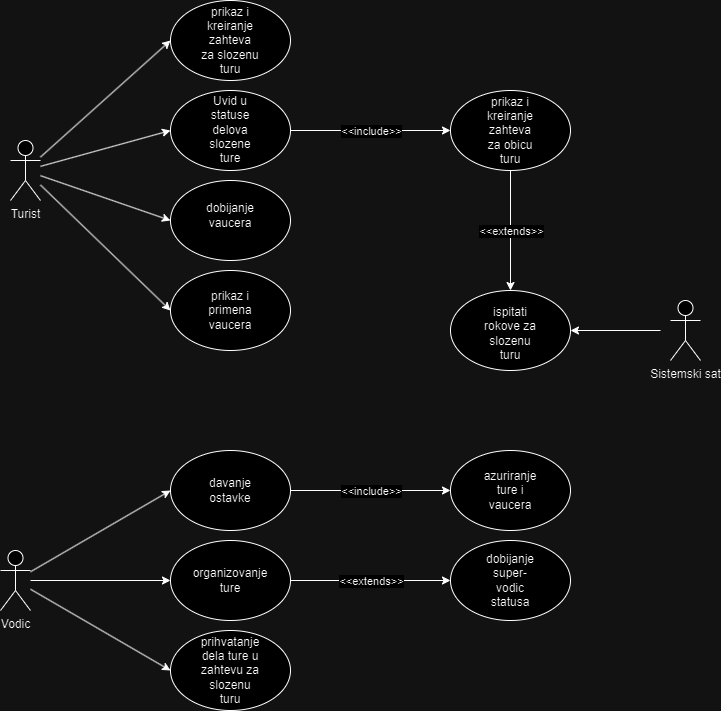

The diagram above was exported from draw.io. Its source (the exported page's mxGraphModel, read from the mxfile embedded in the PNG):
<mxGraphModel dx="1290" dy="522" grid="1" gridSize="10" guides="1" tooltips="1" connect="1" arrows="1" fold="1" page="1" pageScale="1" pageWidth="850" pageHeight="1100" math="0" shadow="0">
  <root>
    <mxCell id="0" />
    <mxCell id="1" parent="0" />
    <mxCell id="eo_Poyc0DV_jXfHTkDhV-1" value="&lt;div&gt;Turist&lt;/div&gt;&lt;div&gt;&lt;br&gt;&lt;/div&gt;" style="shape=umlActor;verticalLabelPosition=bottom;verticalAlign=top;html=1;outlineConnect=0;" vertex="1" parent="1">
      <mxGeometry x="120" y="160" width="30" height="60" as="geometry" />
    </mxCell>
    <mxCell id="eo_Poyc0DV_jXfHTkDhV-2" value="Vodic&lt;div&gt;&lt;br&gt;&lt;/div&gt;" style="shape=umlActor;verticalLabelPosition=bottom;verticalAlign=top;html=1;outlineConnect=0;" vertex="1" parent="1">
      <mxGeometry x="110" y="570" width="30" height="60" as="geometry" />
    </mxCell>
    <mxCell id="eo_Poyc0DV_jXfHTkDhV-3" value="Sistemski sat&lt;div&gt;&lt;br&gt;&lt;/div&gt;" style="shape=umlActor;verticalLabelPosition=bottom;verticalAlign=top;html=1;outlineConnect=0;" vertex="1" parent="1">
      <mxGeometry x="780" y="320" width="30" height="60" as="geometry" />
    </mxCell>
    <mxCell id="eo_Poyc0DV_jXfHTkDhV-6" value="" style="endArrow=classic;html=1;rounded=0;" edge="1" parent="1" source="eo_Poyc0DV_jXfHTkDhV-1">
      <mxGeometry width="50" height="50" relative="1" as="geometry">
        <mxPoint x="180" y="100" as="sourcePoint" />
        <mxPoint x="280" y="60" as="targetPoint" />
      </mxGeometry>
    </mxCell>
    <mxCell id="eo_Poyc0DV_jXfHTkDhV-7" value="" style="ellipse;whiteSpace=wrap;html=1;" vertex="1" parent="1">
      <mxGeometry x="280" y="20" width="120" height="80" as="geometry" />
    </mxCell>
    <mxCell id="eo_Poyc0DV_jXfHTkDhV-8" value="" style="ellipse;whiteSpace=wrap;html=1;" vertex="1" parent="1">
      <mxGeometry x="280" y="110" width="120" height="80" as="geometry" />
    </mxCell>
    <mxCell id="eo_Poyc0DV_jXfHTkDhV-9" value="" style="ellipse;whiteSpace=wrap;html=1;" vertex="1" parent="1">
      <mxGeometry x="280" y="200" width="120" height="80" as="geometry" />
    </mxCell>
    <mxCell id="eo_Poyc0DV_jXfHTkDhV-10" value="" style="ellipse;whiteSpace=wrap;html=1;" vertex="1" parent="1">
      <mxGeometry x="280" y="290" width="120" height="80" as="geometry" />
    </mxCell>
    <mxCell id="eo_Poyc0DV_jXfHTkDhV-11" value="" style="endArrow=classic;html=1;rounded=0;entryX=0;entryY=0.5;entryDx=0;entryDy=0;" edge="1" parent="1" source="eo_Poyc0DV_jXfHTkDhV-1" target="eo_Poyc0DV_jXfHTkDhV-8">
      <mxGeometry width="50" height="50" relative="1" as="geometry">
        <mxPoint x="130" y="220" as="sourcePoint" />
        <mxPoint x="180" y="170" as="targetPoint" />
      </mxGeometry>
    </mxCell>
    <mxCell id="eo_Poyc0DV_jXfHTkDhV-12" value="" style="endArrow=classic;html=1;rounded=0;entryX=0;entryY=0.5;entryDx=0;entryDy=0;" edge="1" parent="1" source="eo_Poyc0DV_jXfHTkDhV-1" target="eo_Poyc0DV_jXfHTkDhV-9">
      <mxGeometry width="50" height="50" relative="1" as="geometry">
        <mxPoint x="150" y="200" as="sourcePoint" />
        <mxPoint x="200" y="150" as="targetPoint" />
      </mxGeometry>
    </mxCell>
    <mxCell id="eo_Poyc0DV_jXfHTkDhV-14" value="" style="endArrow=classic;html=1;rounded=0;" edge="1" parent="1">
      <mxGeometry relative="1" as="geometry">
        <mxPoint x="400" y="150" as="sourcePoint" />
        <mxPoint x="560" y="150" as="targetPoint" />
      </mxGeometry>
    </mxCell>
    <mxCell id="eo_Poyc0DV_jXfHTkDhV-15" value="&amp;lt;&amp;lt;include&amp;gt;&amp;gt;" style="edgeLabel;resizable=0;html=1;;align=center;verticalAlign=middle;" connectable="0" vertex="1" parent="eo_Poyc0DV_jXfHTkDhV-14">
      <mxGeometry relative="1" as="geometry" />
    </mxCell>
    <mxCell id="eo_Poyc0DV_jXfHTkDhV-18" value="" style="ellipse;whiteSpace=wrap;html=1;" vertex="1" parent="1">
      <mxGeometry x="560" y="110" width="120" height="80" as="geometry" />
    </mxCell>
    <mxCell id="eo_Poyc0DV_jXfHTkDhV-21" value="" style="endArrow=classic;html=1;rounded=0;entryX=0.5;entryY=0;entryDx=0;entryDy=0;exitX=0.5;exitY=1;exitDx=0;exitDy=0;" edge="1" parent="1" source="eo_Poyc0DV_jXfHTkDhV-18" target="eo_Poyc0DV_jXfHTkDhV-25">
      <mxGeometry relative="1" as="geometry">
        <mxPoint x="610" y="190" as="sourcePoint" />
        <mxPoint x="610" y="310" as="targetPoint" />
      </mxGeometry>
    </mxCell>
    <mxCell id="eo_Poyc0DV_jXfHTkDhV-22" value="&amp;lt;&amp;lt;extends&amp;gt;&amp;gt;" style="edgeLabel;resizable=0;html=1;;align=center;verticalAlign=middle;" connectable="0" vertex="1" parent="eo_Poyc0DV_jXfHTkDhV-21">
      <mxGeometry relative="1" as="geometry" />
    </mxCell>
    <mxCell id="eo_Poyc0DV_jXfHTkDhV-25" value="" style="ellipse;whiteSpace=wrap;html=1;" vertex="1" parent="1">
      <mxGeometry x="560" y="310" width="120" height="80" as="geometry" />
    </mxCell>
    <mxCell id="eo_Poyc0DV_jXfHTkDhV-26" value="" style="endArrow=classic;html=1;rounded=0;entryX=1;entryY=0.5;entryDx=0;entryDy=0;" edge="1" parent="1" target="eo_Poyc0DV_jXfHTkDhV-25">
      <mxGeometry width="50" height="50" relative="1" as="geometry">
        <mxPoint x="770" y="350" as="sourcePoint" />
        <mxPoint x="820" y="300" as="targetPoint" />
      </mxGeometry>
    </mxCell>
    <mxCell id="eo_Poyc0DV_jXfHTkDhV-27" value="" style="ellipse;whiteSpace=wrap;html=1;" vertex="1" parent="1">
      <mxGeometry x="280" y="470" width="120" height="80" as="geometry" />
    </mxCell>
    <mxCell id="eo_Poyc0DV_jXfHTkDhV-28" value="" style="ellipse;whiteSpace=wrap;html=1;" vertex="1" parent="1">
      <mxGeometry x="280" y="560" width="120" height="80" as="geometry" />
    </mxCell>
    <mxCell id="eo_Poyc0DV_jXfHTkDhV-29" value="" style="ellipse;whiteSpace=wrap;html=1;" vertex="1" parent="1">
      <mxGeometry x="280" y="650" width="120" height="80" as="geometry" />
    </mxCell>
    <mxCell id="eo_Poyc0DV_jXfHTkDhV-31" value="" style="endArrow=classic;html=1;rounded=0;entryX=0;entryY=0.5;entryDx=0;entryDy=0;" edge="1" parent="1" source="eo_Poyc0DV_jXfHTkDhV-2" target="eo_Poyc0DV_jXfHTkDhV-27">
      <mxGeometry width="50" height="50" relative="1" as="geometry">
        <mxPoint x="140" y="600" as="sourcePoint" />
        <mxPoint x="190" y="550" as="targetPoint" />
      </mxGeometry>
    </mxCell>
    <mxCell id="eo_Poyc0DV_jXfHTkDhV-32" value="" style="endArrow=classic;html=1;rounded=0;entryX=0;entryY=0.5;entryDx=0;entryDy=0;" edge="1" parent="1" target="eo_Poyc0DV_jXfHTkDhV-28">
      <mxGeometry width="50" height="50" relative="1" as="geometry">
        <mxPoint x="140" y="600" as="sourcePoint" />
        <mxPoint x="190" y="550" as="targetPoint" />
      </mxGeometry>
    </mxCell>
    <mxCell id="eo_Poyc0DV_jXfHTkDhV-33" value="" style="endArrow=classic;html=1;rounded=0;entryX=0;entryY=0.5;entryDx=0;entryDy=0;" edge="1" parent="1" source="eo_Poyc0DV_jXfHTkDhV-2" target="eo_Poyc0DV_jXfHTkDhV-29">
      <mxGeometry width="50" height="50" relative="1" as="geometry">
        <mxPoint x="140" y="620" as="sourcePoint" />
        <mxPoint x="190" y="570" as="targetPoint" />
      </mxGeometry>
    </mxCell>
    <mxCell id="eo_Poyc0DV_jXfHTkDhV-34" value="" style="ellipse;whiteSpace=wrap;html=1;" vertex="1" parent="1">
      <mxGeometry x="560" y="470" width="120" height="80" as="geometry" />
    </mxCell>
    <mxCell id="eo_Poyc0DV_jXfHTkDhV-35" value="" style="endArrow=classic;html=1;rounded=0;" edge="1" parent="1">
      <mxGeometry relative="1" as="geometry">
        <mxPoint x="400" y="510" as="sourcePoint" />
        <mxPoint x="560" y="510" as="targetPoint" />
      </mxGeometry>
    </mxCell>
    <mxCell id="eo_Poyc0DV_jXfHTkDhV-36" value="&amp;lt;&amp;lt;include&amp;gt;&amp;gt;" style="edgeLabel;resizable=0;html=1;;align=center;verticalAlign=middle;" connectable="0" vertex="1" parent="eo_Poyc0DV_jXfHTkDhV-35">
      <mxGeometry relative="1" as="geometry" />
    </mxCell>
    <mxCell id="eo_Poyc0DV_jXfHTkDhV-39" value="" style="ellipse;whiteSpace=wrap;html=1;" vertex="1" parent="1">
      <mxGeometry x="560" y="560" width="120" height="80" as="geometry" />
    </mxCell>
    <mxCell id="eo_Poyc0DV_jXfHTkDhV-40" value="" style="endArrow=classic;html=1;rounded=0;" edge="1" parent="1">
      <mxGeometry relative="1" as="geometry">
        <mxPoint x="400" y="600" as="sourcePoint" />
        <mxPoint x="560" y="600" as="targetPoint" />
      </mxGeometry>
    </mxCell>
    <mxCell id="eo_Poyc0DV_jXfHTkDhV-41" value="&amp;lt;&amp;lt;extends&amp;gt;&amp;gt;" style="edgeLabel;resizable=0;html=1;;align=center;verticalAlign=middle;" connectable="0" vertex="1" parent="eo_Poyc0DV_jXfHTkDhV-40">
      <mxGeometry relative="1" as="geometry" />
    </mxCell>
    <mxCell id="eo_Poyc0DV_jXfHTkDhV-44" value="prikaz i kreiranje zahteva za slozenu turu" style="text;html=1;align=center;verticalAlign=middle;whiteSpace=wrap;rounded=0;" vertex="1" parent="1">
      <mxGeometry x="310" y="45" width="60" height="30" as="geometry" />
    </mxCell>
    <mxCell id="eo_Poyc0DV_jXfHTkDhV-45" value="&lt;div&gt;&lt;br&gt;&lt;/div&gt;&lt;div&gt;&lt;br&gt;&lt;/div&gt;Uvid u statuse delova slozene ture" style="text;html=1;align=center;verticalAlign=middle;whiteSpace=wrap;rounded=0;" vertex="1" parent="1">
      <mxGeometry x="310" y="120" width="60" height="30" as="geometry" />
    </mxCell>
    <mxCell id="eo_Poyc0DV_jXfHTkDhV-48" value="dobijanje vaucera" style="text;html=1;align=center;verticalAlign=middle;whiteSpace=wrap;rounded=0;" vertex="1" parent="1">
      <mxGeometry x="310" y="220" width="60" height="30" as="geometry" />
    </mxCell>
    <mxCell id="eo_Poyc0DV_jXfHTkDhV-49" value="prikaz i primena vaucera" style="text;html=1;align=center;verticalAlign=middle;whiteSpace=wrap;rounded=0;" vertex="1" parent="1">
      <mxGeometry x="310" y="315" width="60" height="30" as="geometry" />
    </mxCell>
    <mxCell id="eo_Poyc0DV_jXfHTkDhV-50" value="prikaz i kreiranje zahteva za obicu turu" style="text;html=1;align=center;verticalAlign=middle;whiteSpace=wrap;rounded=0;" vertex="1" parent="1">
      <mxGeometry x="590" y="135" width="60" height="30" as="geometry" />
    </mxCell>
    <mxCell id="eo_Poyc0DV_jXfHTkDhV-51" value="ispit&lt;span style=&quot;background-color: initial;&quot;&gt;ati rokove&lt;/span&gt;&lt;span style=&quot;background-color: initial;&quot;&gt;&amp;nbsp;za slozenu turu&lt;/span&gt;" style="text;html=1;align=center;verticalAlign=middle;whiteSpace=wrap;rounded=0;" vertex="1" parent="1">
      <mxGeometry x="590" y="340" width="60" height="25" as="geometry" />
    </mxCell>
    <mxCell id="eo_Poyc0DV_jXfHTkDhV-52" value="davanje ostavke" style="text;html=1;align=center;verticalAlign=middle;whiteSpace=wrap;rounded=0;" vertex="1" parent="1">
      <mxGeometry x="310" y="495" width="60" height="30" as="geometry" />
    </mxCell>
    <mxCell id="eo_Poyc0DV_jXfHTkDhV-53" value="azuriranje ture i vaucera" style="text;html=1;align=center;verticalAlign=middle;whiteSpace=wrap;rounded=0;" vertex="1" parent="1">
      <mxGeometry x="590" y="495" width="60" height="30" as="geometry" />
    </mxCell>
    <mxCell id="eo_Poyc0DV_jXfHTkDhV-54" value="organizovanje ture" style="text;html=1;align=center;verticalAlign=middle;whiteSpace=wrap;rounded=0;" vertex="1" parent="1">
      <mxGeometry x="310" y="585" width="60" height="30" as="geometry" />
    </mxCell>
    <mxCell id="eo_Poyc0DV_jXfHTkDhV-55" value="dobijanje super-vodic statusa" style="text;html=1;align=center;verticalAlign=middle;whiteSpace=wrap;rounded=0;" vertex="1" parent="1">
      <mxGeometry x="590" y="585" width="60" height="30" as="geometry" />
    </mxCell>
    <mxCell id="eo_Poyc0DV_jXfHTkDhV-57" value="prihvatanje dela ture u zahtevu za slozenu turu" style="text;html=1;align=center;verticalAlign=middle;whiteSpace=wrap;rounded=0;" vertex="1" parent="1">
      <mxGeometry x="310" y="675" width="60" height="30" as="geometry" />
    </mxCell>
    <mxCell id="eo_Poyc0DV_jXfHTkDhV-58" value="" style="endArrow=classic;html=1;rounded=0;entryX=0;entryY=0.5;entryDx=0;entryDy=0;" edge="1" parent="1" source="eo_Poyc0DV_jXfHTkDhV-1" target="eo_Poyc0DV_jXfHTkDhV-10">
      <mxGeometry width="50" height="50" relative="1" as="geometry">
        <mxPoint x="150" y="220" as="sourcePoint" />
        <mxPoint x="200" y="170" as="targetPoint" />
      </mxGeometry>
    </mxCell>
  </root>
</mxGraphModel>